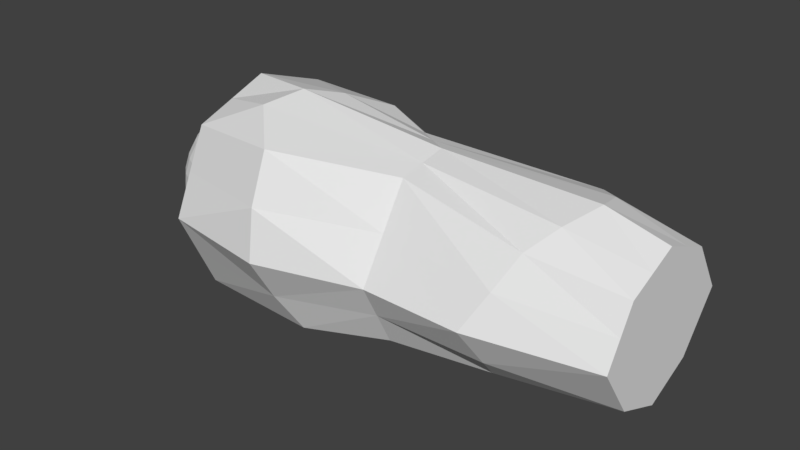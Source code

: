 # Source: 04_armR1.blend  (saved by Blender 2.79.0; exported with 4.5.12 LTS)
import bpy
from mathutils import Matrix  # noqa: F401  (used for matrix-valued properties, if any)

bpy.ops.wm.read_factory_settings(use_empty=True)
scene = bpy.context.scene
scene.name = 'Scene'

# ---- collections
col_collection_1 = bpy.data.collections.new('Collection 1'); scene.collection.children.link(col_collection_1)

# ---- world
world_world = bpy.data.worlds.new('World'); scene.world = world_world
world_world.color = (0.05088, 0.05088, 0.05088)
world_world.use_sun_shadow = False
world_world.sun_shadow_jitter_overblur = 0.0
world_world.cycles.sampling_method = 'MANUAL'

# ---- meshes
me_002 = bpy.data.meshes.new('球.002')
me_002.from_pydata([(-0.1951, 0.0, 0.9808), (-0.3827, 0.0, 0.9239), (-0.5556, 0.0, 0.8315), (-0.7071, 0.0, 0.7071), (-0.8315, 0.0, 0.5556), (-0.9239, 0.0, 0.3827), (-0.9808, 0.0, 0.1951), (-1.0, 0.0, 7.55e-08), (-0.9808, 0.0, -0.1951), (-0.9239, 0.0, -0.3827), (-0.8315, 0.0, -0.5556), (-0.7071, 0.0, -0.7071), (-0.5556, 0.0, -0.8315), (-0.3827, 0.0, -0.9239), (-0.1951, 0.0, -0.9808), (-0.1913, 0.03806, 0.9808), (-0.3753, 0.07466, 0.9239), (-0.5449, 0.1084, 0.8315), (-0.6935, 0.1379, 0.7071), (-0.8155, 0.1622, 0.5556), (-0.9061, 0.1802, 0.3827), (-0.9619, 0.1913, 0.1951), (-0.9808, 0.1951, 7.55e-08), (-0.9619, 0.1913, -0.1951), (-0.9061, 0.1802, -0.3827), (-0.8155, 0.1622, -0.5556), (-0.6935, 0.1379, -0.7071), (-0.5449, 0.1084, -0.8315), (-0.3753, 0.07466, -0.9239), (-0.1913, 0.03806, -0.9808), (-0.1802, 0.07466, 0.9808), (-0.3536, 0.1464, 0.9239), (-0.5133, 0.2126, 0.8315), (-0.6533, 0.2706, 0.7071), (-0.7682, 0.3182, 0.5556), (-0.8536, 0.3536, 0.3827), (-0.9061, 0.3753, 0.1951), (-0.9239, 0.3827, 7.55e-08), (-0.9061, 0.3753, -0.1951), (-0.8536, 0.3536, -0.3827), (-0.7682, 0.3182, -0.5556), (-0.6533, 0.2706, -0.7071), (-0.5133, 0.2126, -0.8315), (-0.3536, 0.1464, -0.9239), (-0.1802, 0.07466, -0.9808), (-0.1622, 0.1084, 0.9808), (-0.3182, 0.2126, 0.9239), (-0.4619, 0.3087, 0.8315), (-0.5879, 0.3928, 0.7071), (-0.6913, 0.4619, 0.5556), (-0.7682, 0.5133, 0.3827), (-0.8155, 0.5449, 0.1951), (-0.8315, 0.5556, 7.55e-08), (-0.8155, 0.5449, -0.1951), (-0.7682, 0.5133, -0.3827), (-0.6913, 0.4619, -0.5556), (-0.5879, 0.3928, -0.7071), (-0.4619, 0.3087, -0.8315), (-0.3182, 0.2126, -0.9239), (-0.1622, 0.1084, -0.9808), (-0.1379, 0.1379, 0.9808), (-0.2706, 0.2706, 0.9239), (-0.3928, 0.3928, 0.8315), (-0.5, 0.5, 0.7071), (-0.5879, 0.5879, 0.5556), (-0.6533, 0.6533, 0.3827), (-0.6935, 0.6935, 0.1951), (-0.7071, 0.7071, 7.55e-08), (-0.6935, 0.6935, -0.1951), (-0.6533, 0.6533, -0.3827), (-0.5879, 0.5879, -0.5556), (-0.5, 0.5, -0.7071), (-0.3928, 0.3928, -0.8315), (-0.2706, 0.2706, -0.9239), (-0.1379, 0.1379, -0.9808), (-0.1084, 0.1622, 0.9808), (-0.2126, 0.3182, 0.9239), (-0.3087, 0.4619, 0.8315), (-0.3928, 0.5879, 0.7071), (-0.4619, 0.6913, 0.5556), (-0.5133, 0.7682, 0.3827), (-0.5449, 0.8155, 0.1951), (-0.5556, 0.8315, 7.55e-08), (-0.5449, 0.8155, -0.1951), (-0.5133, 0.7682, -0.3827), (-0.4619, 0.6913, -0.5556), (-0.3928, 0.5879, -0.7071), (-0.3087, 0.4619, -0.8315), (-0.2126, 0.3182, -0.9239), (-0.1084, 0.1622, -0.9808), (-0.07466, 0.1802, 0.9808), (-0.1464, 0.3536, 0.9239), (-0.2126, 0.5133, 0.8315), (-0.2706, 0.6533, 0.7071), (-0.3182, 0.7682, 0.5556), (-0.3536, 0.8536, 0.3827), (-0.3753, 0.9061, 0.1951), (-0.3827, 0.9239, 7.55e-08), (-0.3753, 0.9061, -0.1951), (-0.3536, 0.8536, -0.3827), (-0.3182, 0.7682, -0.5556), (-0.2706, 0.6533, -0.7071), (-0.2126, 0.5133, -0.8315), (-0.1464, 0.3536, -0.9239), (-0.07466, 0.1802, -0.9808), (-0.03806, 0.1913, 0.9808), (-0.07466, 0.3753, 0.9239), (-0.1084, 0.5449, 0.8315), (-0.1379, 0.6935, 0.7071), (-0.1622, 0.8155, 0.5556), (-0.1802, 0.9061, 0.3827), (-0.1913, 0.9619, 0.1951), (-0.1951, 0.9808, 7.55e-08), (-0.1913, 0.9619, -0.1951), (-0.1802, 0.9061, -0.3827), (-0.1622, 0.8155, -0.5556), (-0.1379, 0.6935, -0.7071), (-0.1084, 0.5449, -0.8315), (-0.07466, 0.3753, -0.9239), (-0.03806, 0.1913, -0.9808), (3.266e-07, 0.1951, 0.9808), (3.192e-07, 0.3827, 0.9239), (3.117e-07, 0.5556, 0.8315), (3.192e-07, 0.7071, 0.7071), (3.341e-07, 0.8315, 0.5556), (2.745e-07, 0.9239, 0.3827), (3.937e-07, 0.9808, 0.1951), (3.788e-07, 1.0, 7.55e-08), (3.937e-07, 0.9808, -0.1951), (2.298e-07, 0.9239, -0.3827), (3.341e-07, 0.8315, -0.5556), (3.192e-07, 0.7071, -0.7071), (3.415e-07, 0.5556, -0.8315), (3.043e-07, 0.3827, -0.9239), (3.08e-07, 0.1951, -0.9808), (3.258e-07, 0.0, -1.0), (3.117e-07, -0.1951, 0.9808), (2.819e-07, -0.3827, 0.9239), (2.819e-07, -0.5556, 0.8315), (1.851e-07, -0.7071, 0.7071), (1.404e-07, -0.8315, 0.5556), (3.192e-07, -0.9239, 0.3827), (9.567e-08, -0.9808, 0.1951), (1.404e-07, -1.0, 7.55e-08), (9.567e-08, -0.9808, -0.1951), (3.192e-07, -0.9239, -0.3827), (1.404e-07, -0.8315, -0.5556), (1.851e-07, -0.7071, -0.7071), (2.596e-07, -0.5556, -0.8315), (2.521e-07, -0.3827, -0.9239), (3.155e-07, -0.1951, -0.9808), (-0.03806, -0.1913, 0.9808), (-0.07466, -0.3753, 0.9239), (-0.1084, -0.5449, 0.8315), (-0.1379, -0.6935, 0.7071), (-0.1622, -0.8155, 0.5556), (-0.1802, -0.9061, 0.3827), (-0.1913, -0.9619, 0.1951), (-0.1951, -0.9808, 7.55e-08), (-0.1913, -0.9619, -0.1951), (-0.1802, -0.9061, -0.3827), (-0.1622, -0.8155, -0.5556), (-0.1379, -0.6935, -0.7071), (-0.1084, -0.5449, -0.8315), (-0.07466, -0.3753, -0.9239), (-0.03806, -0.1913, -0.9808), (-0.07466, -0.1802, 0.9808), (-0.1464, -0.3536, 0.9239), (-0.2126, -0.5133, 0.8315), (-0.2706, -0.6533, 0.7071), (-0.3182, -0.7682, 0.5556), (-0.3536, -0.8536, 0.3827), (-0.3753, -0.9061, 0.1951), (-0.3827, -0.9239, 7.55e-08), (-0.3753, -0.9061, -0.1951), (-0.3536, -0.8536, -0.3827), (-0.3182, -0.7682, -0.5556), (-0.2706, -0.6533, -0.7071), (-0.2126, -0.5133, -0.8315), (-0.1464, -0.3536, -0.9239), (-0.07466, -0.1802, -0.9808), (-0.1084, -0.1622, 0.9808), (-0.2126, -0.3182, 0.9239), (-0.3087, -0.4619, 0.8315), (-0.3928, -0.5879, 0.7071), (-0.4619, -0.6913, 0.5556), (-0.5133, -0.7682, 0.3827), (-0.5449, -0.8155, 0.1951), (-0.5556, -0.8315, 7.55e-08), (-0.5449, -0.8155, -0.1951), (-0.5133, -0.7682, -0.3827), (-0.4619, -0.6913, -0.5556), (-0.3928, -0.5879, -0.7071), (-0.3087, -0.4619, -0.8315), (-0.2126, -0.3182, -0.9239), (-0.1084, -0.1622, -0.9808), (-0.1379, -0.1379, 0.9808), (-0.2706, -0.2706, 0.9239), (-0.3928, -0.3928, 0.8315), (-0.5, -0.5, 0.7071), (-0.5879, -0.5879, 0.5556), (-0.6533, -0.6533, 0.3827), (-0.6935, -0.6935, 0.1951), (-0.7071, -0.7071, 7.55e-08), (-0.6935, -0.6935, -0.1951), (-0.6533, -0.6533, -0.3827), (-0.5879, -0.5879, -0.5556), (-0.5, -0.5, -0.7071), (-0.3928, -0.3928, -0.8315), (-0.2706, -0.2706, -0.9239), (-0.1379, -0.1379, -0.9808), (-0.1622, -0.1084, 0.9808), (-0.3182, -0.2126, 0.9239), (-0.4619, -0.3087, 0.8315), (-0.5879, -0.3928, 0.7071), (-0.6913, -0.4619, 0.5556), (-0.7682, -0.5133, 0.3827), (-0.8155, -0.5449, 0.1951), (-0.8315, -0.5556, 7.55e-08), (-0.8155, -0.5449, -0.1951), (-0.7682, -0.5133, -0.3827), (-0.6913, -0.4619, -0.5556), (-0.5879, -0.3928, -0.7071), (-0.4619, -0.3087, -0.8315), (-0.3182, -0.2126, -0.9239), (-0.1622, -0.1084, -0.9808), (2.48e-08, -1.247e-07, 1.0), (-0.1802, -0.07466, 0.9808), (-0.3536, -0.1464, 0.9239), (-0.5133, -0.2126, 0.8315), (-0.6533, -0.2706, 0.7071), (-0.7682, -0.3182, 0.5556), (-0.8536, -0.3536, 0.3827), (-0.9061, -0.3753, 0.1951), (-0.9239, -0.3827, 7.55e-08), (-0.9061, -0.3753, -0.1951), (-0.8536, -0.3536, -0.3827), (-0.7682, -0.3182, -0.5556), (-0.6533, -0.2706, -0.7071), (-0.5133, -0.2126, -0.8315), (-0.3536, -0.1464, -0.9239), (-0.1802, -0.07466, -0.9808), (-0.1913, -0.03806, 0.9808), (-0.3753, -0.07466, 0.9239), (-0.5449, -0.1084, 0.8315), (-0.6935, -0.1379, 0.7071), (-0.8155, -0.1622, 0.5556), (-0.9061, -0.1802, 0.3827), (-0.9619, -0.1913, 0.1951), (-0.9808, -0.1951, 7.55e-08), (-0.9619, -0.1913, -0.1951), (-0.9061, -0.1802, -0.3827), (-0.8155, -0.1622, -0.5556), (-0.6935, -0.1379, -0.7071), (-0.5449, -0.1084, -0.8315), (-0.3753, -0.07466, -0.9239), (-0.1913, -0.03806, -0.9808), (0.008185, 0.9992, 0.0), (0.008185, 0.98, 0.1951), (0.008185, 0.9231, 0.3827), (0.008185, 0.98, -0.1951), (0.008185, 0.9231, -0.3827), (0.008185, 0.8307, -0.5556), (0.008185, 0.7063, -0.7071), (0.008185, 0.5548, -0.8315), (0.008185, 0.7063, 0.7071), (0.008185, 0.8307, 0.5556), (0.008185, 0.5548, 0.8315), (0.008186, 0.3819, 0.9239), (0.008186, 0.0, 0.9992), (0.008186, 0.001628, 0.9992), (0.008186, 0.01225, 0.9985), (0.008186, 0.008185, 0.9989), (0.008186, 0.005469, 0.999), (0.008186, 0.00339, 0.9991), (0.008186, 0.1943, 0.9808), (0.008186, 0.04115, 0.9959), (0.008186, 0.01976, 0.9979), (0.008186, 0.0, -0.9992), (0.008186, 0.001628, -0.9992), (0.008186, 0.01225, -0.9985), (0.008186, 0.008185, -0.9989), (0.008186, 0.005469, -0.999), (0.008186, 0.00339, -0.9991), (0.008186, 0.3819, -0.9239), (0.008186, 0.1943, -0.9808), (0.008186, 0.01976, -0.9979), (0.008186, 0.04115, -0.9959), (0.008186, -0.001628, 0.9992), (0.008186, -0.003391, 0.9991), (0.008186, -0.00547, 0.999), (0.008186, -0.008186, 0.9989), (0.008186, -0.01225, 0.9985), (0.008186, -0.01976, 0.9979), (0.008186, -0.04115, 0.9959), (0.008186, -0.1943, 0.9808), (0.008185, -0.7063, 0.7071), (0.008185, -0.8307, 0.5556), (0.008186, -0.3819, 0.9239), (0.008185, -0.5548, 0.8315), (0.008185, -0.9231, 0.3827), (0.008185, -0.98, 0.1951), (0.008185, -0.9992, 0.0), (0.008185, -0.8307, -0.5556), (0.008185, -0.5548, -0.8315), (0.008185, -0.7063, -0.7071), (0.008185, -0.9231, -0.3827), (0.008185, -0.98, -0.1951), (0.008186, -0.008185, -0.9989), (0.008186, -0.01225, -0.9985), (0.008186, -0.001628, -0.9992), (0.008186, -0.00339, -0.9991), (0.008186, -0.005469, -0.999), (0.008185, -0.3819, -0.9239), (0.008186, -0.01976, -0.9979), (0.008186, -0.04115, -0.9959), (0.008185, -0.1943, -0.9808), (0.008185, -0.9585, -1.021), (0.008185, 0.9579, -1.028), (5.422, 0.6013, -0.6269), (5.422, -0.6013, -0.6269), (0.008185, -0.9633, 1.021), (0.008185, 0.9534, 1.036), (5.422, 0.6826, 0.6269), (5.422, -0.6601, 0.6269), (0.008185, 0.0, 1.375), (5.422, 0.0, 0.9092), (0.008185, 0.0, -1.26), (5.422, 0.0, -0.8892), (0.008185, 1.479, 0.0), (5.422, 1.088, 0.0), (5.422, -1.024, 0.0), (0.008186, 0.0, 0.0), (0.008185, -1.422, 0.0), (5.422, 0.0, 0.0), (2.547, 0.697, -0.7059), (2.715, 0.0, 1.154), (2.715, 0.0, -1.07), (2.715, -0.8529, -0.8238), (2.132, 0.4434, 1.038), (2.715, 1.134, 0.0), (2.715, -1.27, 0.0), (2.715, -0.6352, 1.032), (1.626, -1.076, -0.9943), (1.539, 1.016, -0.9276), (0.9636, -0.2561, 1.478), (1.521, 0.6528, 1.146), (2.175, 0.0, -1.194), (1.42, -1.637, 1.795e-08), (1.615, 1.48, 7.749e-08), (1.353, -1.262, 1.183), (4.682, 0.0, 1.107), (4.289, -0.772, 0.7661), (4.004, 0.7616, -0.7272), (4.004, -0.7618, -0.7254), (4.229, 0.8105, 0.8344), (3.938, -1.307, -3.992e-08), (3.452, 0.0, -1.013), (3.762, 1.311, -9.397e-08), (0.008185, 0.4767, 1.205), (4.565, 0.4465, 0.9876), (2.423, 0.2217, 1.096), (1.211, 0.1446, 1.371), (5.422, 0.3413, 0.7681), (5.422, 0.8853, 0.3135), (1.645, 1.17, 0.6248), (0.008185, 1.216, 0.5178), (2.423, 0.7888, 0.519), (4.037, 1.077, 0.5253), (2.631, 0.9156, -0.353), (4.069, 1.008, -0.3636), (0.008185, 1.218, -0.5139), (5.422, 0.8447, -0.3135), (1.531, 1.344, -0.5026), (3.839, 0.4358, -0.9008), (0.008185, 0.4789, -1.144), (5.422, 0.3007, -0.7581), (1.628, 0.508, -1.129), (2.631, 0.3485, -0.9398), (1.779, -0.5559, -1.113), (0.008185, -0.4793, -1.14), (3.839, -0.3809, -0.8999), (2.715, -0.4265, -0.9987), (5.422, -0.3007, -0.7581), (4.069, -1.032, -0.4339), (0.008185, -1.19, -0.5103), (2.715, -1.061, -0.4119), (1.427, -1.318, -0.548), (5.422, -0.8125, -0.3135), (0.008185, -1.193, 0.5103), (4.143, -1.064, 0.4121), (1.37, -1.509, 0.5976), (5.422, -0.8419, 0.3135), (2.715, -0.9524, 0.5161), (0.8202, -0.7454, 1.399), (2.715, -0.3176, 1.093), (5.422, -0.3301, 0.7681), (0.008185, -0.4817, 1.198), (4.51, -0.4624, 0.993)], [], [(4, 20, 5), (2, 18, 3), (13, 29, 14), (0, 16, 1), (11, 27, 12), (9, 25, 10), (7, 23, 8), (5, 21, 6), (3, 19, 4), (2, 16, 17), (12, 28, 13), (11, 25, 26), (9, 23, 24), (6, 22, 7), (26, 40, 41), (24, 38, 39), (21, 37, 22), (19, 35, 20), (17, 33, 18), (28, 44, 29), (15, 31, 16), (26, 42, 27), (24, 40, 25), (23, 37, 38), (20, 36, 21), (18, 34, 19), (16, 32, 17), (27, 43, 28), (41, 55, 56), (38, 54, 39), (36, 52, 37), (34, 50, 35), (32, 48, 33), (43, 59, 44), (30, 46, 31), (41, 57, 42), (40, 54, 55), (37, 53, 38), (36, 50, 51), (33, 49, 34), (31, 47, 32), (42, 58, 43), (55, 71, 56), (53, 69, 54), (52, 66, 67), (49, 65, 50), (47, 63, 48), (58, 74, 59), (45, 61, 46), (56, 72, 57), (55, 69, 70), (52, 68, 53), (50, 66, 51), (48, 64, 49), (46, 62, 47), (57, 73, 58), (70, 86, 71), (68, 84, 69), (67, 81, 82), (64, 80, 65), (62, 78, 63), (73, 89, 74), (60, 76, 61), (72, 86, 87), (70, 84, 85), (67, 83, 68), (65, 81, 66), (64, 78, 79), (61, 77, 62), (73, 87, 88), (86, 100, 101), (83, 99, 84), (81, 97, 82), (79, 95, 80), (77, 93, 78), (88, 104, 89), (75, 91, 76), (86, 102, 87), (85, 99, 100), (82, 98, 83), (81, 95, 96), (79, 93, 94), (76, 92, 77), (88, 102, 103), (101, 115, 116), (98, 114, 99), (96, 112, 97), (94, 110, 95), (93, 107, 108), (104, 118, 119), (90, 106, 91), (101, 117, 102), (100, 114, 115), (97, 113, 98), (96, 110, 111), (93, 109, 94), (91, 107, 92), (102, 118, 103), (115, 131, 116), (113, 129, 114), (111, 127, 112), (109, 125, 110), (107, 123, 108), (119, 133, 134), (105, 121, 106), (117, 131, 132), (115, 129, 130), (113, 127, 128), (111, 125, 126), (108, 124, 109), (106, 122, 107), (118, 132, 133), (131, 262, 263), (129, 260, 261), (126, 257, 127), (124, 259, 125), (122, 265, 123), (134, 284, 285), (120, 268, 121), (132, 263, 264), (130, 261, 262), (128, 257, 260), (125, 258, 126), (123, 266, 124), (121, 267, 122), (133, 264, 284), (146, 162, 147), (144, 160, 145), (142, 158, 143), (140, 156, 141), (139, 153, 154), (149, 165, 150), (137, 151, 152), (147, 163, 148), (146, 160, 161), (144, 158, 159), (142, 156, 157), (140, 154, 155), (137, 153, 138), (149, 163, 164), (161, 177, 162), (159, 175, 160), (157, 173, 158), (155, 171, 156), (154, 168, 169), (164, 180, 165), (151, 167, 152), (162, 178, 163), (161, 175, 176), (158, 174, 159), (157, 171, 172), (154, 170, 155), (152, 168, 153), (164, 178, 179), (176, 192, 177), (174, 190, 175), (172, 188, 173), (170, 186, 171), (169, 183, 184), (179, 195, 180), (166, 182, 167), (177, 193, 178), (176, 190, 191), (174, 188, 189), (172, 186, 187), (170, 184, 185), (168, 182, 183), (179, 193, 194), (191, 207, 192), (189, 205, 190), (187, 203, 188), (185, 201, 186), (183, 199, 184), (194, 210, 195), (181, 197, 182), (192, 208, 193), (191, 205, 206), (189, 203, 204), (187, 201, 202), (185, 199, 200), (182, 198, 183), (193, 209, 194), (206, 222, 207), (204, 220, 205), (203, 217, 218), (200, 216, 201), (198, 214, 199), (209, 225, 210), (196, 212, 197), (208, 222, 223), (206, 220, 221), (203, 219, 204), (202, 216, 217), (200, 214, 215), (197, 213, 198), (208, 224, 209), (221, 238, 222), (219, 236, 220), (217, 234, 218), (215, 232, 216), (214, 229, 230), (224, 241, 225), (212, 227, 228), (222, 239, 223), (221, 236, 237), (218, 235, 219), (217, 232, 233), (215, 230, 231), (213, 228, 229), (223, 240, 224), (237, 253, 238), (235, 251, 236), (233, 249, 234), (231, 247, 232), (229, 245, 230), (241, 255, 256), (227, 243, 228), (238, 254, 239), (237, 251, 252), (234, 250, 235), (233, 247, 248), (231, 245, 246), (228, 244, 229), (239, 255, 240), (135, 14, 29), (0, 226, 15), (15, 226, 30), (135, 29, 44), (30, 226, 45), (135, 44, 59), (45, 226, 60), (135, 59, 74), (60, 226, 75), (135, 74, 89), (75, 226, 90), (135, 89, 104), (90, 226, 105), (135, 104, 119), (105, 226, 120), (135, 119, 134), (120, 276, 275), (134, 287, 135), (135, 287, 286), (135, 286, 280), (135, 280, 281), (135, 281, 282), (135, 282, 283), (135, 283, 279), (135, 279, 278), (135, 278, 310), (135, 310, 311), (135, 311, 312), (135, 312, 308), (135, 308, 309), (135, 309, 314), (135, 314, 315), (315, 150, 135), (136, 226, 151), (135, 150, 165), (151, 226, 166), (135, 165, 180), (166, 226, 181), (135, 180, 195), (181, 226, 196), (135, 195, 210), (196, 226, 211), (135, 210, 225), (211, 226, 227), (135, 225, 241), (227, 226, 242), (135, 241, 256), (242, 226, 0), (252, 11, 253), (250, 9, 251), (249, 6, 7), (247, 4, 5), (245, 2, 3), (255, 14, 256), (243, 0, 1), (253, 12, 254), (251, 10, 252), (249, 8, 250), (248, 5, 6), (246, 3, 4), (135, 256, 14), (244, 1, 2), (254, 13, 255), (306, 146, 303), (300, 140, 141), (270, 274, 226), (299, 137, 138), (304, 149, 313), (271, 277, 226), (313, 150, 316), (302, 144, 307), (305, 148, 304), (297, 139, 140), (294, 136, 295), (302, 142, 143), (277, 276, 226), (307, 145, 306), (291, 290, 226), (274, 273, 226), (269, 270, 226), (303, 147, 305), (301, 141, 142), (289, 288, 226), (296, 138, 139), (290, 289, 226), (294, 293, 226), (272, 271, 226), (292, 291, 226), (298, 136, 137), (273, 272, 226), (293, 292, 226), (288, 269, 226), (332, 380, 385), (329, 373, 371), (320, 383, 334), (331, 384, 388), (380, 343, 317), (324, 398, 352), (319, 372, 334), (371, 318, 375), (327, 377, 347), (363, 351, 326), (392, 331, 334), (334, 330, 364), (352, 392, 324), (397, 332, 389), (366, 329, 332), (322, 365, 366), (386, 343, 338), (338, 381, 354), (369, 353, 335), (378, 357, 337), (340, 368, 358), (395, 350, 342), (341, 391, 348), (361, 345, 336), (387, 317, 343), (362, 325, 345), (379, 338, 343), (373, 335, 344), (347, 378, 337), (349, 367, 340), (394, 321, 350), (391, 333, 348), (354, 386, 338), (374, 328, 357), (368, 330, 358), (354, 383, 320), (352, 395, 342), (356, 393, 341), (370, 319, 353), (360, 336, 351), (360, 323, 355), (362, 339, 346), (362, 322, 359), (361, 355, 339), (367, 355, 368), (364, 355, 323), (366, 349, 329), (365, 339, 367), (369, 349, 340), (370, 330, 372), (371, 344, 318), (369, 358, 370), (376, 353, 319), (377, 335, 378), (375, 344, 377), (374, 335, 353), (382, 347, 337), (382, 357, 381), (379, 327, 347), (381, 328, 383), (387, 341, 348), (384, 320, 388), (387, 333, 385), (386, 356, 341), (390, 342, 393), (389, 350, 321), (393, 350, 391), (390, 331, 392), (397, 345, 325), (395, 345, 394), (396, 351, 398), (398, 336, 395), (4, 19, 20), (2, 17, 18), (13, 28, 29), (0, 15, 16), (11, 26, 27), (9, 24, 25), (7, 22, 23), (5, 20, 21), (3, 18, 19), (2, 1, 16), (12, 27, 28), (11, 10, 25), (9, 8, 23), (6, 21, 22), (26, 25, 40), (24, 23, 38), (21, 36, 37), (19, 34, 35), (17, 32, 33), (28, 43, 44), (15, 30, 31), (26, 41, 42), (24, 39, 40), (23, 22, 37), (20, 35, 36), (18, 33, 34), (16, 31, 32), (27, 42, 43), (41, 40, 55), (38, 53, 54), (36, 51, 52), (34, 49, 50), (32, 47, 48), (43, 58, 59), (30, 45, 46), (41, 56, 57), (40, 39, 54), (37, 52, 53), (36, 35, 50), (33, 48, 49), (31, 46, 47), (42, 57, 58), (55, 70, 71), (53, 68, 69), (52, 51, 66), (49, 64, 65), (47, 62, 63), (58, 73, 74), (45, 60, 61), (56, 71, 72), (55, 54, 69), (52, 67, 68), (50, 65, 66), (48, 63, 64), (46, 61, 62), (57, 72, 73), (70, 85, 86), (68, 83, 84), (67, 66, 81), (64, 79, 80), (62, 77, 78), (73, 88, 89), (60, 75, 76), (72, 71, 86), (70, 69, 84), (67, 82, 83), (65, 80, 81), (64, 63, 78), (61, 76, 77), (73, 72, 87), (86, 85, 100), (83, 98, 99), (81, 96, 97), (79, 94, 95), (77, 92, 93), (88, 103, 104), (75, 90, 91), (86, 101, 102), (85, 84, 99), (82, 97, 98), (81, 80, 95), (79, 78, 93), (76, 91, 92), (88, 87, 102), (101, 100, 115), (98, 113, 114), (96, 111, 112), (94, 109, 110), (93, 92, 107), (104, 103, 118), (90, 105, 106), (101, 116, 117), (100, 99, 114), (97, 112, 113), (96, 95, 110), (93, 108, 109), (91, 106, 107), (102, 117, 118), (115, 130, 131), (113, 128, 129), (111, 126, 127), (109, 124, 125), (107, 122, 123), (119, 118, 133), (105, 120, 121), (117, 116, 131), (115, 114, 129), (113, 112, 127), (111, 110, 125), (108, 123, 124), (106, 121, 122), (118, 117, 132), (131, 130, 262), (129, 128, 260), (126, 258, 257), (124, 266, 259), (122, 267, 265), (134, 133, 284), (120, 275, 268), (132, 131, 263), (130, 129, 261), (128, 127, 257), (125, 259, 258), (123, 265, 266), (121, 268, 267), (133, 132, 264), (146, 161, 162), (144, 159, 160), (142, 157, 158), (140, 155, 156), (139, 138, 153), (149, 164, 165), (137, 136, 151), (147, 162, 163), (146, 145, 160), (144, 143, 158), (142, 141, 156), (140, 139, 154), (137, 152, 153), (149, 148, 163), (161, 176, 177), (159, 174, 175), (157, 172, 173), (155, 170, 171), (154, 153, 168), (164, 179, 180), (151, 166, 167), (162, 177, 178), (161, 160, 175), (158, 173, 174), (157, 156, 171), (154, 169, 170), (152, 167, 168), (164, 163, 178), (176, 191, 192), (174, 189, 190), (172, 187, 188), (170, 185, 186), (169, 168, 183), (179, 194, 195), (166, 181, 182), (177, 192, 193), (176, 175, 190), (174, 173, 188), (172, 171, 186), (170, 169, 184), (168, 167, 182), (179, 178, 193), (191, 206, 207), (189, 204, 205), (187, 202, 203), (185, 200, 201), (183, 198, 199), (194, 209, 210), (181, 196, 197), (192, 207, 208), (191, 190, 205), (189, 188, 203), (187, 186, 201), (185, 184, 199), (182, 197, 198), (193, 208, 209), (206, 221, 222), (204, 219, 220), (203, 202, 217), (200, 215, 216), (198, 213, 214), (209, 224, 225), (196, 211, 212), (208, 207, 222), (206, 205, 220), (203, 218, 219), (202, 201, 216), (200, 199, 214), (197, 212, 213), (208, 223, 224), (221, 237, 238), (219, 235, 236), (217, 233, 234), (215, 231, 232), (214, 213, 229), (224, 240, 241), (212, 211, 227), (222, 238, 239), (221, 220, 236), (218, 234, 235), (217, 216, 232), (215, 214, 230), (213, 212, 228), (223, 239, 240), (237, 252, 253), (235, 250, 251), (233, 248, 249), (231, 246, 247), (229, 244, 245), (241, 240, 255), (227, 242, 243), (238, 253, 254), (237, 236, 251), (234, 249, 250), (233, 232, 247), (231, 230, 245), (228, 243, 244), (239, 254, 255), (120, 226, 276), (134, 285, 287), (315, 316, 150), (252, 10, 11), (250, 8, 9), (249, 248, 6), (247, 246, 4), (245, 244, 2), (255, 13, 14), (243, 242, 0), (253, 11, 12), (251, 9, 10), (249, 7, 8), (248, 247, 5), (246, 245, 3), (244, 243, 1), (254, 12, 13), (306, 145, 146), (300, 297, 140), (299, 298, 137), (304, 148, 149), (313, 149, 150), (302, 143, 144), (305, 147, 148), (297, 296, 139), (294, 226, 136), (302, 301, 142), (307, 144, 145), (303, 146, 147), (301, 300, 141), (296, 299, 138), (298, 295, 136), (385, 333, 332), (332, 327, 380), (380, 317, 385), (329, 349, 373), (328, 334, 383), (334, 331, 388), (388, 320, 334), (331, 356, 384), (380, 379, 343), (324, 396, 398), (372, 330, 334), (334, 328, 376), (376, 319, 334), (327, 332, 375), (332, 329, 371), (375, 332, 371), (327, 375, 377), (363, 360, 351), (334, 326, 396), (396, 324, 334), (324, 392, 334), (364, 323, 334), (323, 363, 334), (363, 326, 334), (352, 390, 392), (389, 321, 397), (397, 325, 332), (332, 333, 389), (332, 325, 359), (359, 322, 332), (322, 366, 332), (322, 346, 365), (386, 387, 343), (338, 382, 381), (369, 370, 353), (378, 374, 357), (340, 367, 368), (395, 394, 350), (341, 393, 391), (361, 362, 345), (387, 385, 317), (362, 359, 325), (379, 382, 338), (373, 369, 335), (347, 377, 378), (349, 365, 367), (394, 397, 321), (391, 389, 333), (354, 384, 386), (374, 376, 328), (368, 364, 330), (354, 381, 383), (352, 398, 395), (356, 390, 393), (370, 372, 319), (360, 361, 336), (360, 363, 323), (362, 361, 339), (362, 346, 322), (361, 360, 355), (367, 339, 355), (364, 368, 355), (366, 365, 349), (365, 346, 339), (369, 373, 349), (370, 358, 330), (371, 373, 344), (369, 340, 358), (376, 374, 353), (377, 344, 335), (375, 318, 344), (374, 378, 335), (382, 379, 347), (382, 337, 357), (379, 380, 327), (381, 357, 328), (387, 386, 341), (384, 354, 320), (387, 348, 333), (386, 384, 356), (390, 352, 342), (389, 391, 350), (393, 342, 350), (390, 356, 331), (397, 394, 345), (395, 336, 345), (396, 326, 351), (398, 351, 336)])
_uv = me_002.uv_layers.new(name='UVマップ')
_uv.uv.foreach_set('vector', [0.5052, 0.1718, 0.5206, 0.1567, 0.5216, 0.1721, 0.4733, 0.1713, 0.4887, 0.1603, 0.4893, 0.1715, 0.6687, 0.08304, 0.6753, 0.05969, 0.6793, 0.06202, 0.4389, 0.1708, 0.4562, 0.1646, 0.4566, 0.1711, 0.6416, 0.1221, 0.6463, 0.09504, 0.6562, 0.1032, 0.6055, 0.1537, 0.613, 0.1241, 0.6247, 0.1391, 0.561, 0.173, 0.5758, 0.1447, 0.5842, 0.1652, 0.5216, 0.1721, 0.5377, 0.1545, 0.5392, 0.1725, 0.4893, 0.1715, 0.5045, 0.1585, 0.5052, 0.1718, 0.4733, 0.1713, 0.4562, 0.1646, 0.4727, 0.1623, 0.6562, 0.1032, 0.6613, 0.07801, 0.6687, 0.08304, 0.6416, 0.1221, 0.613, 0.1241, 0.6302, 0.1105, 0.6055, 0.1537, 0.5758, 0.1447, 0.5948, 0.1356, 0.5392, 0.1725, 0.5565, 0.1511, 0.561, 0.173, 0.6302, 0.1105, 0.6035, 0.1094, 0.6209, 0.09838, 0.5948, 0.1356, 0.5684, 0.1266, 0.586, 0.1188, 0.5377, 0.1545, 0.551, 0.1328, 0.5565, 0.1511, 0.5045, 0.1585, 0.5178, 0.1417, 0.5206, 0.1567, 0.4727, 0.1623, 0.4865, 0.1492, 0.4887, 0.1603, 0.6613, 0.07801, 0.672, 0.05669, 0.6753, 0.05969, 0.4387, 0.1673, 0.4548, 0.1582, 0.4562, 0.1646, 0.6302, 0.1105, 0.6381, 0.08589, 0.6463, 0.09504, 0.5948, 0.1356, 0.6035, 0.1094, 0.613, 0.1241, 0.5758, 0.1447, 0.551, 0.1328, 0.5684, 0.1266, 0.5206, 0.1567, 0.534, 0.1376, 0.5377, 0.1545, 0.4887, 0.1603, 0.5021, 0.1454, 0.5045, 0.1585, 0.4562, 0.1646, 0.4709, 0.1534, 0.4727, 0.1623, 0.6463, 0.09504, 0.6551, 0.07194, 0.6613, 0.07801, 0.6209, 0.09838, 0.5958, 0.0948, 0.6134, 0.0859, 0.5684, 0.1266, 0.5785, 0.1028, 0.586, 0.1188, 0.534, 0.1376, 0.5451, 0.1161, 0.551, 0.1328, 0.5021, 0.1454, 0.5134, 0.1272, 0.5178, 0.1417, 0.4709, 0.1534, 0.483, 0.1384, 0.4865, 0.1492, 0.6551, 0.07194, 0.6693, 0.05315, 0.672, 0.05669, 0.4378, 0.1638, 0.4523, 0.152, 0.4548, 0.1582, 0.6209, 0.09838, 0.6316, 0.07598, 0.6381, 0.08589, 0.6035, 0.1094, 0.5785, 0.1028, 0.5958, 0.0948, 0.551, 0.1328, 0.5616, 0.1098, 0.5684, 0.1266, 0.534, 0.1376, 0.5134, 0.1272, 0.5291, 0.1218, 0.4865, 0.1492, 0.4981, 0.1326, 0.5021, 0.1454, 0.4548, 0.1582, 0.4678, 0.1447, 0.4709, 0.1534, 0.6381, 0.08589, 0.6502, 0.06505, 0.6551, 0.07194, 0.5958, 0.0948, 0.6075, 0.07299, 0.6134, 0.0859, 0.5616, 0.1098, 0.5719, 0.08698, 0.5785, 0.1028, 0.5451, 0.1161, 0.5231, 0.1065, 0.5388, 0.1, 0.4981, 0.1326, 0.5077, 0.1131, 0.5134, 0.1272, 0.4678, 0.1447, 0.4779, 0.1278, 0.483, 0.1384, 0.6502, 0.06505, 0.6672, 0.04919, 0.6693, 0.05315, 0.4364, 0.1605, 0.4488, 0.1462, 0.4523, 0.152, 0.6134, 0.0859, 0.6265, 0.06546, 0.6316, 0.07598, 0.5958, 0.0948, 0.5719, 0.08698, 0.5894, 0.08015, 0.5451, 0.1161, 0.5551, 0.09357, 0.5616, 0.1098, 0.5134, 0.1272, 0.5231, 0.1065, 0.5291, 0.1218, 0.483, 0.1384, 0.4927, 0.1201, 0.4981, 0.1326, 0.4523, 0.152, 0.4633, 0.1364, 0.4678, 0.1447, 0.6316, 0.07598, 0.6464, 0.05752, 0.6502, 0.06505, 0.5894, 0.08015, 0.603, 0.05954, 0.6075, 0.07299, 0.5551, 0.09357, 0.566, 0.07094, 0.5719, 0.08698, 0.5388, 0.1, 0.5161, 0.09118, 0.5321, 0.08392, 0.4927, 0.1201, 0.5007, 0.09911, 0.5077, 0.1131, 0.4633, 0.1364, 0.4714, 0.1176, 0.4779, 0.1278, 0.6464, 0.05752, 0.666, 0.04493, 0.6672, 0.04919, 0.4343, 0.1575, 0.4443, 0.1409, 0.4488, 0.1462, 0.6265, 0.06546, 0.603, 0.05954, 0.623, 0.05435, 0.5894, 0.08015, 0.566, 0.07094, 0.584, 0.06507, 0.5388, 0.1, 0.5487, 0.07721, 0.5551, 0.09357, 0.5077, 0.1131, 0.5161, 0.09118, 0.5231, 0.1065, 0.4927, 0.1201, 0.4714, 0.1176, 0.4858, 0.1078, 0.4488, 0.1462, 0.4575, 0.1285, 0.4633, 0.1364, 0.6464, 0.05752, 0.623, 0.05435, 0.644, 0.04949, 0.603, 0.05954, 0.5798, 0.0492, 0.5999, 0.04538, 0.5487, 0.07721, 0.5605, 0.05413, 0.566, 0.07094, 0.5161, 0.09118, 0.5246, 0.06728, 0.5321, 0.08392, 0.4858, 0.1078, 0.4921, 0.08502, 0.5007, 0.09911, 0.4575, 0.1285, 0.4632, 0.1078, 0.4714, 0.1176, 0.644, 0.04949, 0.6655, 0.04049, 0.666, 0.04493, 0.4317, 0.1549, 0.4387, 0.1363, 0.4443, 0.1409, 0.603, 0.05954, 0.6209, 0.04268, 0.623, 0.05435, 0.584, 0.06507, 0.5605, 0.05413, 0.5798, 0.0492, 0.5321, 0.08392, 0.5422, 0.06015, 0.5487, 0.07721, 0.5161, 0.09118, 0.4921, 0.08502, 0.5079, 0.07556, 0.4858, 0.1078, 0.4632, 0.1078, 0.4772, 0.09574, 0.4443, 0.1409, 0.4504, 0.1213, 0.4575, 0.1285, 0.644, 0.04949, 0.6209, 0.04268, 0.6428, 0.04108, 0.5999, 0.04538, 0.5767, 0.03214, 0.5984, 0.03032, 0.5422, 0.06015, 0.5557, 0.03596, 0.5605, 0.05413, 0.5079, 0.07556, 0.5164, 0.04948, 0.5246, 0.06728, 0.4772, 0.09574, 0.4817, 0.07056, 0.4921, 0.08502, 0.4632, 0.1078, 0.4416, 0.1149, 0.4532, 0.09858, 0.6655, 0.04049, 0.6431, 0.03245, 0.6659, 0.03601, 0.4286, 0.1528, 0.4322, 0.1326, 0.4387, 0.1363, 0.5999, 0.04538, 0.6206, 0.03046, 0.6209, 0.04268, 0.5798, 0.0492, 0.5557, 0.03596, 0.5767, 0.03214, 0.5246, 0.06728, 0.5355, 0.04175, 0.5422, 0.06015, 0.5079, 0.07556, 0.4817, 0.07056, 0.4984, 0.05911, 0.4632, 0.1078, 0.4666, 0.08375, 0.4772, 0.09574, 0.4387, 0.1363, 0.4416, 0.1149, 0.4504, 0.1213, 0.6209, 0.04268, 0.6431, 0.03245, 0.6428, 0.04108, 0.5767, 0.03214, 0.5987, 0.01415, 0.5984, 0.03032, 0.5355, 0.04175, 0.5515, 0.01571, 0.5557, 0.03596, 0.4984, 0.05911, 0.5069, 0.02973, 0.5164, 0.04948, 0.4666, 0.08375, 0.4689, 0.05544, 0.4817, 0.07056, 0.4416, 0.1149, 0.4409, 0.09014, 0.4532, 0.09858, 0.6659, 0.03601, 0.645, 0.02375, 0.6671, 0.03163, 0.425, 0.1512, 0.4248, 0.13, 0.4322, 0.1326, 0.6206, 0.03046, 0.5987, 0.01415, 0.6221, 0.01773, 0.5767, 0.03214, 0.5515, 0.01571, 0.575, 0.0134, 0.5355, 0.04175, 0.5069, 0.02973, 0.5286, 0.02115, 0.4984, 0.05911, 0.4689, 0.05544, 0.4868, 0.04126, 0.4532, 0.09858, 0.4535, 0.07188, 0.4666, 0.08375, 0.4322, 0.1326, 0.4313, 0.1097, 0.4416, 0.1149, 0.6431, 0.03245, 0.6221, 0.01773, 0.645, 0.02375, 0.5987, 0.01415, 0.575, 0.0124, 0.5989, 0.01316, 0.5515, 0.01571, 0.5284, 0.0202, 0.5514, 0.01472, 0.4868, 0.04126, 0.5065, 0.02884, 0.5069, 0.02973, 0.4535, 0.07188, 0.4682, 0.05476, 0.4689, 0.05544, 0.4313, 0.1097, 0.4401, 0.08973, 0.4409, 0.09014, 0.6671, 0.03163, 0.6454, 0.02284, 0.6675, 0.03075, 0.4212, 0.1504, 0.4239, 0.1298, 0.4248, 0.13, 0.6221, 0.01773, 0.5989, 0.01316, 0.6224, 0.01677, 0.575, 0.0134, 0.5514, 0.01472, 0.575, 0.0124, 0.5286, 0.02115, 0.5065, 0.02884, 0.5284, 0.0202, 0.4689, 0.05544, 0.4863, 0.04047, 0.4868, 0.04126, 0.4409, 0.09014, 0.4527, 0.07133, 0.4535, 0.07188, 0.4248, 0.13, 0.4305, 0.1094, 0.4313, 0.1097, 0.645, 0.02375, 0.6224, 0.01677, 0.6454, 0.02284, 0.5675, 0.3303, 0.5907, 0.3155, 0.59, 0.331, 0.5238, 0.3207, 0.5501, 0.3077, 0.5453, 0.3267, 0.484, 0.3006, 0.5128, 0.2931, 0.5032, 0.312, 0.4519, 0.2702, 0.4795, 0.2718, 0.4669, 0.2864, 0.4394, 0.252, 0.4402, 0.2271, 0.4516, 0.2436, 0.6349, 0.3255, 0.6564, 0.3158, 0.6571, 0.3201, 0.4234, 0.2116, 0.4242, 0.1899, 0.431, 0.2091, 0.59, 0.331, 0.612, 0.317, 0.6126, 0.3293, 0.5675, 0.3303, 0.5501, 0.3077, 0.5701, 0.3124, 0.5238, 0.3207, 0.5128, 0.2931, 0.531, 0.3013, 0.484, 0.3006, 0.4795, 0.2718, 0.4956, 0.2833, 0.4519, 0.2702, 0.4516, 0.2436, 0.4648, 0.2586, 0.4234, 0.2116, 0.4402, 0.2271, 0.4298, 0.2323, 0.6349, 0.3255, 0.612, 0.317, 0.634, 0.317, 0.5701, 0.3124, 0.5932, 0.3011, 0.5907, 0.3155, 0.531, 0.3013, 0.5556, 0.2904, 0.5501, 0.3077, 0.4956, 0.2833, 0.5213, 0.2761, 0.5128, 0.2931, 0.4648, 0.2586, 0.4899, 0.2578, 0.4795, 0.2718, 0.4516, 0.2436, 0.4491, 0.2208, 0.4618, 0.2346, 0.634, 0.317, 0.6565, 0.3114, 0.6564, 0.3158, 0.4242, 0.1899, 0.4377, 0.2054, 0.431, 0.2091, 0.5907, 0.3155, 0.6133, 0.3052, 0.612, 0.317, 0.5701, 0.3124, 0.5556, 0.2904, 0.574, 0.2961, 0.5128, 0.2931, 0.538, 0.2837, 0.531, 0.3013, 0.4956, 0.2833, 0.4899, 0.2578, 0.5053, 0.2674, 0.4516, 0.2436, 0.4754, 0.2468, 0.4648, 0.2586, 0.431, 0.2091, 0.4491, 0.2208, 0.4402, 0.2271, 0.634, 0.317, 0.6133, 0.3052, 0.6345, 0.3086, 0.574, 0.2961, 0.5971, 0.2875, 0.5932, 0.3011, 0.538, 0.2837, 0.5616, 0.2743, 0.5556, 0.2904, 0.5053, 0.2674, 0.5291, 0.26, 0.5213, 0.2761, 0.4754, 0.2468, 0.4987, 0.2441, 0.4899, 0.2578, 0.4618, 0.2346, 0.4564, 0.2137, 0.4701, 0.2249, 0.6345, 0.3086, 0.6574, 0.3071, 0.6565, 0.3114, 0.4279, 0.1885, 0.4434, 0.2009, 0.4377, 0.2054, 0.5932, 0.3011, 0.6162, 0.294, 0.6133, 0.3052, 0.574, 0.2961, 0.5616, 0.2743, 0.579, 0.2809, 0.538, 0.2837, 0.5291, 0.26, 0.545, 0.2673, 0.5053, 0.2674, 0.4987, 0.2441, 0.5137, 0.2523, 0.4754, 0.2468, 0.4701, 0.2249, 0.4842, 0.235, 0.4491, 0.2208, 0.4434, 0.2009, 0.4564, 0.2137, 0.6345, 0.3086, 0.6162, 0.294, 0.6363, 0.3005, 0.579, 0.2809, 0.6024, 0.2746, 0.5971, 0.2875, 0.545, 0.2673, 0.5682, 0.2589, 0.5616, 0.2743, 0.5137, 0.2523, 0.5363, 0.2444, 0.5291, 0.26, 0.4842, 0.235, 0.506, 0.2304, 0.4987, 0.2441, 0.4564, 0.2137, 0.4768, 0.2149, 0.4701, 0.2249, 0.6363, 0.3005, 0.6591, 0.303, 0.6574, 0.3071, 0.4311, 0.1864, 0.448, 0.1957, 0.4434, 0.2009, 0.5971, 0.2875, 0.6206, 0.2834, 0.6162, 0.294, 0.579, 0.2809, 0.5682, 0.2589, 0.585, 0.2664, 0.545, 0.2673, 0.5363, 0.2444, 0.552, 0.2515, 0.5137, 0.2523, 0.506, 0.2304, 0.521, 0.2374, 0.4842, 0.235, 0.4768, 0.2149, 0.4913, 0.223, 0.4434, 0.2009, 0.4624, 0.2059, 0.4564, 0.2137, 0.6162, 0.294, 0.6395, 0.2929, 0.6363, 0.3005, 0.585, 0.2664, 0.6091, 0.2623, 0.6024, 0.2746, 0.552, 0.2515, 0.5755, 0.2436, 0.5682, 0.2589, 0.5363, 0.2444, 0.5274, 0.2224, 0.5431, 0.2287, 0.4913, 0.223, 0.5121, 0.2166, 0.506, 0.2304, 0.4624, 0.2059, 0.4821, 0.2045, 0.4768, 0.2149, 0.6395, 0.2929, 0.6615, 0.2994, 0.6591, 0.303, 0.4338, 0.1839, 0.4517, 0.19, 0.448, 0.1957, 0.6206, 0.2834, 0.6091, 0.2623, 0.6263, 0.2734, 0.585, 0.2664, 0.5755, 0.2436, 0.5922, 0.2523, 0.5363, 0.2444, 0.5591, 0.2357, 0.552, 0.2515, 0.521, 0.2374, 0.5121, 0.2166, 0.5274, 0.2224, 0.4913, 0.223, 0.4821, 0.2045, 0.497, 0.2107, 0.448, 0.1957, 0.4671, 0.1977, 0.4624, 0.2059, 0.6206, 0.2834, 0.6438, 0.2858, 0.6395, 0.2929, 0.5922, 0.2523, 0.6173, 0.2504, 0.6091, 0.2623, 0.5591, 0.2357, 0.5837, 0.2281, 0.5755, 0.2436, 0.5274, 0.2224, 0.5495, 0.2123, 0.5431, 0.2287, 0.497, 0.2107, 0.5168, 0.2023, 0.5121, 0.2166, 0.4821, 0.2045, 0.4704, 0.1891, 0.4859, 0.1937, 0.6438, 0.2858, 0.6645, 0.2962, 0.6615, 0.2994, 0.4517, 0.19, 0.4376, 0.1777, 0.4544, 0.1839, 0.6091, 0.2623, 0.6336, 0.2641, 0.6263, 0.2734, 0.5922, 0.2523, 0.5837, 0.2281, 0.6007, 0.2383, 0.5431, 0.2287, 0.5666, 0.2194, 0.5591, 0.2357, 0.5274, 0.2224, 0.5168, 0.2023, 0.5329, 0.2068, 0.497, 0.2107, 0.4859, 0.1937, 0.5013, 0.198, 0.4671, 0.1977, 0.4544, 0.1839, 0.4704, 0.1891, 0.6263, 0.2734, 0.6494, 0.2794, 0.6438, 0.2858, 0.6007, 0.2383, 0.6274, 0.2389, 0.6173, 0.2504, 0.5666, 0.2194, 0.5933, 0.2116, 0.5837, 0.2281, 0.5329, 0.2068, 0.5555, 0.1944, 0.5495, 0.2123, 0.5013, 0.198, 0.5201, 0.1875, 0.5168, 0.2023, 0.4704, 0.1891, 0.4883, 0.1827, 0.4859, 0.1937, 0.6645, 0.2962, 0.6561, 0.274, 0.6682, 0.2936, 0.4376, 0.1777, 0.456, 0.1776, 0.4544, 0.1839, 0.6173, 0.2504, 0.6425, 0.2556, 0.6336, 0.2641, 0.6007, 0.2383, 0.5933, 0.2116, 0.6109, 0.2242, 0.5495, 0.2123, 0.5746, 0.2016, 0.5666, 0.2194, 0.5329, 0.2068, 0.5201, 0.1875, 0.5372, 0.1902, 0.5013, 0.198, 0.4883, 0.1827, 0.504, 0.1851, 0.4544, 0.1839, 0.4725, 0.1803, 0.4704, 0.1891, 0.6336, 0.2641, 0.6561, 0.274, 0.6494, 0.2794, 0.6887, 0.04056, 0.6793, 0.06202, 0.6753, 0.05969, 0.4389, 0.1708, 0.42, 0.1704, 0.4387, 0.1673, 0.4387, 0.1673, 0.42, 0.1704, 0.4378, 0.1638, 0.6887, 0.04056, 0.6753, 0.05969, 0.672, 0.05669, 0.4378, 0.1638, 0.42, 0.1704, 0.4364, 0.1605, 0.6887, 0.04056, 0.672, 0.05669, 0.6693, 0.05315, 0.4364, 0.1605, 0.42, 0.1704, 0.4343, 0.1575, 0.6887, 0.04056, 0.6693, 0.05315, 0.6672, 0.04919, 0.4343, 0.1575, 0.42, 0.1704, 0.4317, 0.1549, 0.6887, 0.04056, 0.6672, 0.04919, 0.666, 0.04493, 0.4317, 0.1549, 0.42, 0.1704, 0.4286, 0.1528, 0.6887, 0.04056, 0.666, 0.04493, 0.6655, 0.04049, 0.4286, 0.1528, 0.42, 0.1704, 0.425, 0.1512, 0.6887, 0.04056, 0.6655, 0.04049, 0.6659, 0.03601, 0.425, 0.1512, 0.42, 0.1704, 0.4212, 0.1504, 0.6887, 0.04056, 0.6659, 0.03601, 0.6671, 0.03163, 0.4212, 0.1504, 0.4194, 0.1662, 0.4203, 0.1504, 0.6671, 0.03163, 0.6845, 0.03778, 0.6887, 0.04056, 0.6887, 0.04056, 0.6845, 0.03778, 0.6869, 0.03875, 0.6887, 0.04056, 0.6869, 0.03875, 0.6877, 0.0391, 0.6887, 0.04056, 0.6877, 0.0391, 0.6882, 0.03928, 0.6887, 0.04056, 0.6882, 0.03928, 0.6885, 0.03941, 0.6887, 0.04056, 0.6885, 0.03941, 0.6887, 0.0395, 0.6887, 0.04056, 0.6887, 0.0395, 0.6889, 0.03958, 0.6887, 0.04056, 0.6889, 0.03958, 0.6891, 0.03965, 0.6792, 0.3137, 0.6794, 0.3147, 0.6793, 0.3147, 0.6792, 0.3137, 0.6793, 0.3147, 0.6791, 0.3148, 0.6792, 0.3137, 0.6791, 0.3148, 0.6788, 0.3149, 0.6792, 0.3137, 0.6788, 0.3149, 0.6785, 0.3149, 0.6792, 0.3137, 0.6785, 0.3149, 0.6781, 0.3151, 0.6792, 0.3137, 0.6781, 0.3151, 0.6772, 0.3153, 0.6792, 0.3137, 0.6772, 0.3153, 0.6748, 0.316, 0.6748, 0.316, 0.6571, 0.3201, 0.6792, 0.3137, 0.4203, 0.1907, 0.42, 0.1704, 0.4242, 0.1899, 0.6792, 0.3137, 0.6571, 0.3201, 0.6564, 0.3158, 0.4242, 0.1899, 0.42, 0.1704, 0.4279, 0.1885, 0.6792, 0.3137, 0.6564, 0.3158, 0.6565, 0.3114, 0.4279, 0.1885, 0.42, 0.1704, 0.4311, 0.1864, 0.6792, 0.3137, 0.6565, 0.3114, 0.6574, 0.3071, 0.4311, 0.1864, 0.42, 0.1704, 0.4338, 0.1839, 0.6792, 0.3137, 0.6574, 0.3071, 0.6591, 0.303, 0.4338, 0.1839, 0.42, 0.1704, 0.436, 0.181, 0.6792, 0.3137, 0.6591, 0.303, 0.6615, 0.2994, 0.436, 0.181, 0.42, 0.1704, 0.4376, 0.1777, 0.6792, 0.3137, 0.6615, 0.2994, 0.6645, 0.2962, 0.4376, 0.1777, 0.42, 0.1704, 0.4386, 0.1743, 0.6792, 0.3137, 0.6645, 0.2962, 0.6682, 0.2936, 0.4386, 0.1743, 0.42, 0.1704, 0.4389, 0.1708, 0.6109, 0.2242, 0.6398, 0.2279, 0.6274, 0.2389, 0.5746, 0.2016, 0.6049, 0.1938, 0.5933, 0.2116, 0.5555, 0.1944, 0.5392, 0.1725, 0.561, 0.173, 0.5201, 0.1875, 0.5052, 0.1718, 0.5216, 0.1721, 0.4883, 0.1827, 0.4733, 0.1713, 0.4893, 0.1715, 0.6561, 0.274, 0.6723, 0.2917, 0.6682, 0.2936, 0.456, 0.1776, 0.4389, 0.1708, 0.4566, 0.1711, 0.6274, 0.2389, 0.6532, 0.2481, 0.6425, 0.2556, 0.5933, 0.2116, 0.6236, 0.2096, 0.6109, 0.2242, 0.5555, 0.1944, 0.5839, 0.1813, 0.5746, 0.2016, 0.5372, 0.1902, 0.5216, 0.1721, 0.5392, 0.1725, 0.504, 0.1851, 0.4893, 0.1715, 0.5052, 0.1718, 0.6792, 0.3137, 0.6682, 0.2936, 0.6723, 0.2917, 0.4725, 0.1803, 0.4566, 0.1711, 0.4733, 0.1713, 0.6425, 0.2556, 0.6639, 0.2696, 0.6561, 0.274, 0.5451, 0.3277, 0.5675, 0.3303, 0.5674, 0.3312, 0.4662, 0.287, 0.4519, 0.2702, 0.4669, 0.2864, 0.4192, 0.1702, 0.4192, 0.1701, 0.42, 0.1704, 0.4289, 0.2326, 0.4234, 0.2116, 0.4298, 0.2323, 0.6127, 0.3302, 0.6349, 0.3255, 0.6352, 0.3264, 0.4192, 0.1692, 0.4193, 0.1684, 0.42, 0.1704, 0.6352, 0.3264, 0.6571, 0.3201, 0.6574, 0.321, 0.5028, 0.3129, 0.5238, 0.3207, 0.5235, 0.3216, 0.5901, 0.3319, 0.6126, 0.3293, 0.6127, 0.3302, 0.4511, 0.2707, 0.4394, 0.252, 0.4519, 0.2702, 0.4192, 0.1746, 0.4203, 0.1907, 0.4194, 0.1906, 0.5028, 0.3129, 0.484, 0.3006, 0.5032, 0.312, 0.4193, 0.1684, 0.4194, 0.1662, 0.42, 0.1704, 0.5235, 0.3216, 0.5453, 0.3267, 0.5451, 0.3277, 0.4192, 0.1712, 0.4192, 0.1709, 0.42, 0.1704, 0.4192, 0.1701, 0.4192, 0.1698, 0.42, 0.1704, 0.4192, 0.1704, 0.4192, 0.1702, 0.42, 0.1704, 0.5674, 0.3312, 0.59, 0.331, 0.5901, 0.3319, 0.4834, 0.3013, 0.4669, 0.2864, 0.484, 0.3006, 0.4192, 0.1707, 0.4192, 0.1706, 0.42, 0.1704, 0.4385, 0.2524, 0.4298, 0.2323, 0.4394, 0.252, 0.4192, 0.1709, 0.4192, 0.1707, 0.42, 0.1704, 0.4192, 0.1746, 0.4192, 0.1724, 0.42, 0.1704, 0.4192, 0.1696, 0.4192, 0.1692, 0.42, 0.1704, 0.4192, 0.1716, 0.4192, 0.1712, 0.42, 0.1704, 0.4225, 0.2117, 0.4203, 0.1907, 0.4234, 0.2116, 0.4192, 0.1698, 0.4192, 0.1696, 0.42, 0.1704, 0.4192, 0.1724, 0.4192, 0.1716, 0.42, 0.1704, 0.4192, 0.1706, 0.4192, 0.1704, 0.42, 0.1704, 0.1987, 0.1804, 0.2609, 0.03387, 0.3521, 0.1152, 0.2546, 0.366, 0.2231, 0.5283, 0.1925, 0.3744, 0.7031, 0.06781, 0.7552, 0.04478, 0.8081, 0.1762, 0.6616, 0.9476, 0.7348, 0.8099, 0.7031, 0.9574, 0.9137, 0.3904, 0.8252, 0.5497, 0.8585, 0.3827, 0.5799, 0.9412, 0.544, 0.8377, 0.5848, 0.8157, 0.912, 0.06678, 0.9545, 0.121, 0.8081, 0.1762, 0.04216, 0.1138, 0.07589, 0.04774, 0.1376, 0.03302, 0.02693, 0.4071, 0.1191, 0.5612, 0.08075, 0.6329, 0.4541, 0.9425, 0.4955, 0.8553, 0.4969, 0.9384, 0.6621, 0.2313, 0.6303, 0.1771, 0.8081, 0.1762, 0.8081, 0.1762, 0.997, 0.1753, 0.9621, 0.2299, 0.5848, 0.8157, 0.6207, 0.9448, 0.5799, 0.9412, 0.2602, 0.3347, 0.1987, 0.1804, 0.352, 0.2466, 0.04202, 0.2465, 0.008425, 0.1798, 0.1987, 0.1804, 0.3801, 0.3541, 0.3445, 0.5275, 0.3173, 0.359, 0.7538, 0.6618, 0.8252, 0.5497, 0.8064, 0.6691, 0.8064, 0.6691, 0.8275, 0.8062, 0.7784, 0.8118, 0.2366, 0.6571, 0.2153, 0.8166, 0.1866, 0.6557, 0.14, 0.6746, 0.1166, 0.775, 0.09966, 0.6927, 0.2882, 0.6592, 0.3623, 0.7975, 0.3043, 0.7782, 0.5241, 0.6429, 0.6086, 0.4959, 0.5606, 0.6411, 0.7009, 0.6543, 0.6644, 0.5031, 0.7188, 0.5135, 0.4612, 0.6127, 0.5131, 0.455, 0.4882, 0.6432, 0.778, 0.5227, 0.8585, 0.3827, 0.8252, 0.5497, 0.4719, 0.4793, 0.4895, 0.3543, 0.5131, 0.455, 0.8749, 0.5774, 0.8064, 0.6691, 0.8252, 0.5497, 0.2231, 0.5283, 0.1866, 0.6557, 0.1705, 0.5378, 0.08075, 0.6329, 0.14, 0.6746, 0.09966, 0.6927, 0.2757, 0.5304, 0.3628, 0.6202, 0.2882, 0.6592, 0.5612, 0.4444, 0.6078, 0.3589, 0.6086, 0.4959, 0.6644, 0.5031, 0.7348, 0.3684, 0.7188, 0.5135, 0.7784, 0.8118, 0.7538, 0.6618, 0.8064, 0.6691, 0.1735, 0.8067, 0.1694, 0.9858, 0.1166, 0.775, 0.3623, 0.7975, 0.3271, 0.9526, 0.3043, 0.7782, 0.7784, 0.8118, 0.78, 0.9771, 0.7447, 0.9668, 0.5848, 0.8157, 0.5241, 0.6429, 0.5606, 0.6411, 0.6847, 0.7863, 0.6308, 0.6484, 0.7009, 0.6543, 0.2619, 0.8161, 0.2405, 0.9695, 0.2153, 0.8166, 0.4479, 0.8453, 0.4882, 0.6432, 0.4955, 0.8553, 0.4479, 0.8453, 0.4114, 0.9441, 0.4055, 0.8127, 0.4719, 0.4793, 0.434, 0.581, 0.4166, 0.5117, 0.4719, 0.4793, 0.3801, 0.3541, 0.4346, 0.3537, 0.4612, 0.6127, 0.4055, 0.8127, 0.434, 0.581, 0.3628, 0.6202, 0.4055, 0.8127, 0.3623, 0.7975, 0.3691, 0.949, 0.4055, 0.8127, 0.4114, 0.9441, 0.3173, 0.359, 0.2757, 0.5304, 0.2546, 0.366, 0.3445, 0.5275, 0.434, 0.581, 0.3628, 0.6202, 0.2366, 0.6571, 0.2757, 0.5304, 0.2882, 0.6592, 0.2619, 0.8161, 0.3271, 0.9526, 0.2838, 0.9613, 0.1925, 0.3744, 0.1705, 0.5378, 0.1308, 0.3845, 0.2366, 0.6571, 0.3043, 0.7782, 0.2619, 0.8161, 0.2048, 0.9779, 0.2153, 0.8166, 0.2405, 0.9695, 0.1191, 0.5612, 0.1866, 0.6557, 0.14, 0.6746, 0.07853, 0.3955, 0.1705, 0.5378, 0.1191, 0.5612, 0.1735, 0.8067, 0.1866, 0.6557, 0.2153, 0.8166, 0.8579, 0.6819, 0.9253, 0.6341, 0.9059, 0.6951, 0.8579, 0.6819, 0.8824, 0.7765, 0.8275, 0.8062, 0.8749, 0.5774, 0.9673, 0.3992, 0.9253, 0.6341, 0.8275, 0.8062, 0.8153, 0.9873, 0.78, 0.9771, 0.778, 0.5227, 0.7009, 0.6543, 0.7188, 0.5135, 0.7348, 0.8099, 0.7447, 0.9668, 0.7031, 0.9574, 0.778, 0.5227, 0.7348, 0.3684, 0.7968, 0.3747, 0.7538, 0.6618, 0.6847, 0.7863, 0.7009, 0.6543, 0.6338, 0.8036, 0.5606, 0.6411, 0.6308, 0.6484, 0.6723, 0.3605, 0.6086, 0.4959, 0.6078, 0.3589, 0.6308, 0.6484, 0.6086, 0.4959, 0.6644, 0.5031, 0.6338, 0.8036, 0.6616, 0.9476, 0.6207, 0.9448, 0.5476, 0.3538, 0.5131, 0.455, 0.4895, 0.3543, 0.5241, 0.6429, 0.5131, 0.455, 0.5612, 0.4444, 0.5386, 0.941, 0.4955, 0.8553, 0.544, 0.8377, 0.544, 0.8377, 0.4882, 0.6432, 0.5241, 0.6429, 0.5052, 0.1718, 0.5045, 0.1585, 0.5206, 0.1567, 0.4733, 0.1713, 0.4727, 0.1623, 0.4887, 0.1603, 0.6687, 0.08304, 0.6613, 0.07801, 0.6753, 0.05969, 0.4389, 0.1708, 0.4387, 0.1673, 0.4562, 0.1646, 0.6416, 0.1221, 0.6302, 0.1105, 0.6463, 0.09504, 0.6055, 0.1537, 0.5948, 0.1356, 0.613, 0.1241, 0.561, 0.173, 0.5565, 0.1511, 0.5758, 0.1447, 0.5216, 0.1721, 0.5206, 0.1567, 0.5377, 0.1545, 0.4893, 0.1715, 0.4887, 0.1603, 0.5045, 0.1585, 0.4733, 0.1713, 0.4566, 0.1711, 0.4562, 0.1646, 0.6562, 0.1032, 0.6463, 0.09504, 0.6613, 0.07801, 0.6416, 0.1221, 0.6247, 0.1391, 0.613, 0.1241, 0.6055, 0.1537, 0.5842, 0.1652, 0.5758, 0.1447, 0.5392, 0.1725, 0.5377, 0.1545, 0.5565, 0.1511, 0.6302, 0.1105, 0.613, 0.1241, 0.6035, 0.1094, 0.5948, 0.1356, 0.5758, 0.1447, 0.5684, 0.1266, 0.5377, 0.1545, 0.534, 0.1376, 0.551, 0.1328, 0.5045, 0.1585, 0.5021, 0.1454, 0.5178, 0.1417, 0.4727, 0.1623, 0.4709, 0.1534, 0.4865, 0.1492, 0.6613, 0.07801, 0.6551, 0.07194, 0.672, 0.05669, 0.4387, 0.1673, 0.4378, 0.1638, 0.4548, 0.1582, 0.6302, 0.1105, 0.6209, 0.09838, 0.6381, 0.08589, 0.5948, 0.1356, 0.586, 0.1188, 0.6035, 0.1094, 0.5758, 0.1447, 0.5565, 0.1511, 0.551, 0.1328, 0.5206, 0.1567, 0.5178, 0.1417, 0.534, 0.1376, 0.4887, 0.1603, 0.4865, 0.1492, 0.5021, 0.1454, 0.4562, 0.1646, 0.4548, 0.1582, 0.4709, 0.1534, 0.6463, 0.09504, 0.6381, 0.08589, 0.6551, 0.07194, 0.6209, 0.09838, 0.6035, 0.1094, 0.5958, 0.0948, 0.5684, 0.1266, 0.5616, 0.1098, 0.5785, 0.1028, 0.534, 0.1376, 0.5291, 0.1218, 0.5451, 0.1161, 0.5021, 0.1454, 0.4981, 0.1326, 0.5134, 0.1272, 0.4709, 0.1534, 0.4678, 0.1447, 0.483, 0.1384, 0.6551, 0.07194, 0.6502, 0.06505, 0.6693, 0.05315, 0.4378, 0.1638, 0.4364, 0.1605, 0.4523, 0.152, 0.6209, 0.09838, 0.6134, 0.0859, 0.6316, 0.07598, 0.6035, 0.1094, 0.586, 0.1188, 0.5785, 0.1028, 0.551, 0.1328, 0.5451, 0.1161, 0.5616, 0.1098, 0.534, 0.1376, 0.5178, 0.1417, 0.5134, 0.1272, 0.4865, 0.1492, 0.483, 0.1384, 0.4981, 0.1326, 0.4548, 0.1582, 0.4523, 0.152, 0.4678, 0.1447, 0.6381, 0.08589, 0.6316, 0.07598, 0.6502, 0.06505, 0.5958, 0.0948, 0.5894, 0.08015, 0.6075, 0.07299, 0.5616, 0.1098, 0.5551, 0.09357, 0.5719, 0.08698, 0.5451, 0.1161, 0.5291, 0.1218, 0.5231, 0.1065, 0.4981, 0.1326, 0.4927, 0.1201, 0.5077, 0.1131, 0.4678, 0.1447, 0.4633, 0.1364, 0.4779, 0.1278, 0.6502, 0.06505, 0.6464, 0.05752, 0.6672, 0.04919, 0.4364, 0.1605, 0.4343, 0.1575, 0.4488, 0.1462, 0.6134, 0.0859, 0.6075, 0.07299, 0.6265, 0.06546, 0.5958, 0.0948, 0.5785, 0.1028, 0.5719, 0.08698, 0.5451, 0.1161, 0.5388, 0.1, 0.5551, 0.09357, 0.5134, 0.1272, 0.5077, 0.1131, 0.5231, 0.1065, 0.483, 0.1384, 0.4779, 0.1278, 0.4927, 0.1201, 0.4523, 0.152, 0.4488, 0.1462, 0.4633, 0.1364, 0.6316, 0.07598, 0.6265, 0.06546, 0.6464, 0.05752, 0.5894, 0.08015, 0.584, 0.06507, 0.603, 0.05954, 0.5551, 0.09357, 0.5487, 0.07721, 0.566, 0.07094, 0.5388, 0.1, 0.5231, 0.1065, 0.5161, 0.09118, 0.4927, 0.1201, 0.4858, 0.1078, 0.5007, 0.09911, 0.4633, 0.1364, 0.4575, 0.1285, 0.4714, 0.1176, 0.6464, 0.05752, 0.644, 0.04949, 0.666, 0.04493, 0.4343, 0.1575, 0.4317, 0.1549, 0.4443, 0.1409, 0.6265, 0.06546, 0.6075, 0.07299, 0.603, 0.05954, 0.5894, 0.08015, 0.5719, 0.08698, 0.566, 0.07094, 0.5388, 0.1, 0.5321, 0.08392, 0.5487, 0.07721, 0.5077, 0.1131, 0.5007, 0.09911, 0.5161, 0.09118, 0.4927, 0.1201, 0.4779, 0.1278, 0.4714, 0.1176, 0.4488, 0.1462, 0.4443, 0.1409, 0.4575, 0.1285, 0.6464, 0.05752, 0.6265, 0.06546, 0.623, 0.05435, 0.603, 0.05954, 0.584, 0.06507, 0.5798, 0.0492, 0.5487, 0.07721, 0.5422, 0.06015, 0.5605, 0.05413, 0.5161, 0.09118, 0.5079, 0.07556, 0.5246, 0.06728, 0.4858, 0.1078, 0.4772, 0.09574, 0.4921, 0.08502, 0.4575, 0.1285, 0.4504, 0.1213, 0.4632, 0.1078, 0.644, 0.04949, 0.6428, 0.04108, 0.6655, 0.04049, 0.4317, 0.1549, 0.4286, 0.1528, 0.4387, 0.1363, 0.603, 0.05954, 0.5999, 0.04538, 0.6209, 0.04268, 0.584, 0.06507, 0.566, 0.07094, 0.5605, 0.05413, 0.5321, 0.08392, 0.5246, 0.06728, 0.5422, 0.06015, 0.5161, 0.09118, 0.5007, 0.09911, 0.4921, 0.08502, 0.4858, 0.1078, 0.4714, 0.1176, 0.4632, 0.1078, 0.4443, 0.1409, 0.4387, 0.1363, 0.4504, 0.1213, 0.644, 0.04949, 0.623, 0.05435, 0.6209, 0.04268, 0.5999, 0.04538, 0.5798, 0.0492, 0.5767, 0.03214, 0.5422, 0.06015, 0.5355, 0.04175, 0.5557, 0.03596, 0.5079, 0.07556, 0.4984, 0.05911, 0.5164, 0.04948, 0.4772, 0.09574, 0.4666, 0.08375, 0.4817, 0.07056, 0.4632, 0.1078, 0.4504, 0.1213, 0.4416, 0.1149, 0.6655, 0.04049, 0.6428, 0.04108, 0.6431, 0.03245, 0.4286, 0.1528, 0.425, 0.1512, 0.4322, 0.1326, 0.5999, 0.04538, 0.5984, 0.03032, 0.6206, 0.03046, 0.5798, 0.0492, 0.5605, 0.05413, 0.5557, 0.03596, 0.5246, 0.06728, 0.5164, 0.04948, 0.5355, 0.04175, 0.5079, 0.07556, 0.4921, 0.08502, 0.4817, 0.07056, 0.4632, 0.1078, 0.4532, 0.09858, 0.4666, 0.08375, 0.4387, 0.1363, 0.4322, 0.1326, 0.4416, 0.1149, 0.6209, 0.04268, 0.6206, 0.03046, 0.6431, 0.03245, 0.5767, 0.03214, 0.575, 0.0134, 0.5987, 0.01415, 0.5355, 0.04175, 0.5286, 0.02115, 0.5515, 0.01571, 0.4984, 0.05911, 0.4868, 0.04126, 0.5069, 0.02973, 0.4666, 0.08375, 0.4535, 0.07188, 0.4689, 0.05544, 0.4416, 0.1149, 0.4313, 0.1097, 0.4409, 0.09014, 0.6659, 0.03601, 0.6431, 0.03245, 0.645, 0.02375, 0.425, 0.1512, 0.4212, 0.1504, 0.4248, 0.13, 0.6206, 0.03046, 0.5984, 0.03032, 0.5987, 0.01415, 0.5767, 0.03214, 0.5557, 0.03596, 0.5515, 0.01571, 0.5355, 0.04175, 0.5164, 0.04948, 0.5069, 0.02973, 0.4984, 0.05911, 0.4817, 0.07056, 0.4689, 0.05544, 0.4532, 0.09858, 0.4409, 0.09014, 0.4535, 0.07188, 0.4322, 0.1326, 0.4248, 0.13, 0.4313, 0.1097, 0.6431, 0.03245, 0.6206, 0.03046, 0.6221, 0.01773, 0.5987, 0.01415, 0.575, 0.0134, 0.575, 0.0124, 0.5515, 0.01571, 0.5286, 0.02115, 0.5284, 0.0202, 0.4868, 0.04126, 0.4863, 0.04047, 0.5065, 0.02884, 0.4535, 0.07188, 0.4527, 0.07133, 0.4682, 0.05476, 0.4313, 0.1097, 0.4305, 0.1094, 0.4401, 0.08973, 0.6671, 0.03163, 0.645, 0.02375, 0.6454, 0.02284, 0.4212, 0.1504, 0.4203, 0.1504, 0.4239, 0.1298, 0.6221, 0.01773, 0.5987, 0.01415, 0.5989, 0.01316, 0.575, 0.0134, 0.5515, 0.01571, 0.5514, 0.01472, 0.5286, 0.02115, 0.5069, 0.02973, 0.5065, 0.02884, 0.4689, 0.05544, 0.4682, 0.05476, 0.4863, 0.04047, 0.4409, 0.09014, 0.4401, 0.08973, 0.4527, 0.07133, 0.4248, 0.13, 0.4239, 0.1298, 0.4305, 0.1094, 0.645, 0.02375, 0.6221, 0.01773, 0.6224, 0.01677, 0.5675, 0.3303, 0.5701, 0.3124, 0.5907, 0.3155, 0.5238, 0.3207, 0.531, 0.3013, 0.5501, 0.3077, 0.484, 0.3006, 0.4956, 0.2833, 0.5128, 0.2931, 0.4519, 0.2702, 0.4648, 0.2586, 0.4795, 0.2718, 0.4394, 0.252, 0.4298, 0.2323, 0.4402, 0.2271, 0.6349, 0.3255, 0.634, 0.317, 0.6564, 0.3158, 0.4234, 0.2116, 0.4203, 0.1907, 0.4242, 0.1899, 0.59, 0.331, 0.5907, 0.3155, 0.612, 0.317, 0.5675, 0.3303, 0.5453, 0.3267, 0.5501, 0.3077, 0.5238, 0.3207, 0.5032, 0.312, 0.5128, 0.2931, 0.484, 0.3006, 0.4669, 0.2864, 0.4795, 0.2718, 0.4519, 0.2702, 0.4394, 0.252, 0.4516, 0.2436, 0.4234, 0.2116, 0.431, 0.2091, 0.4402, 0.2271, 0.6349, 0.3255, 0.6126, 0.3293, 0.612, 0.317, 0.5701, 0.3124, 0.574, 0.2961, 0.5932, 0.3011, 0.531, 0.3013, 0.538, 0.2837, 0.5556, 0.2904, 0.4956, 0.2833, 0.5053, 0.2674, 0.5213, 0.2761, 0.4648, 0.2586, 0.4754, 0.2468, 0.4899, 0.2578, 0.4516, 0.2436, 0.4402, 0.2271, 0.4491, 0.2208, 0.634, 0.317, 0.6345, 0.3086, 0.6565, 0.3114, 0.4242, 0.1899, 0.4279, 0.1885, 0.4377, 0.2054, 0.5907, 0.3155, 0.5932, 0.3011, 0.6133, 0.3052, 0.5701, 0.3124, 0.5501, 0.3077, 0.5556, 0.2904, 0.5128, 0.2931, 0.5213, 0.2761, 0.538, 0.2837, 0.4956, 0.2833, 0.4795, 0.2718, 0.4899, 0.2578, 0.4516, 0.2436, 0.4618, 0.2346, 0.4754, 0.2468, 0.431, 0.2091, 0.4377, 0.2054, 0.4491, 0.2208, 0.634, 0.317, 0.612, 0.317, 0.6133, 0.3052, 0.574, 0.2961, 0.579, 0.2809, 0.5971, 0.2875, 0.538, 0.2837, 0.545, 0.2673, 0.5616, 0.2743, 0.5053, 0.2674, 0.5137, 0.2523, 0.5291, 0.26, 0.4754, 0.2468, 0.4842, 0.235, 0.4987, 0.2441, 0.4618, 0.2346, 0.4491, 0.2208, 0.4564, 0.2137, 0.6345, 0.3086, 0.6363, 0.3005, 0.6574, 0.3071, 0.4279, 0.1885, 0.4311, 0.1864, 0.4434, 0.2009, 0.5932, 0.3011, 0.5971, 0.2875, 0.6162, 0.294, 0.574, 0.2961, 0.5556, 0.2904, 0.5616, 0.2743, 0.538, 0.2837, 0.5213, 0.2761, 0.5291, 0.26, 0.5053, 0.2674, 0.4899, 0.2578, 0.4987, 0.2441, 0.4754, 0.2468, 0.4618, 0.2346, 0.4701, 0.2249, 0.4491, 0.2208, 0.4377, 0.2054, 0.4434, 0.2009, 0.6345, 0.3086, 0.6133, 0.3052, 0.6162, 0.294, 0.579, 0.2809, 0.585, 0.2664, 0.6024, 0.2746, 0.545, 0.2673, 0.552, 0.2515, 0.5682, 0.2589, 0.5137, 0.2523, 0.521, 0.2374, 0.5363, 0.2444, 0.4842, 0.235, 0.4913, 0.223, 0.506, 0.2304, 0.4564, 0.2137, 0.4624, 0.2059, 0.4768, 0.2149, 0.6363, 0.3005, 0.6395, 0.2929, 0.6591, 0.303, 0.4311, 0.1864, 0.4338, 0.1839, 0.448, 0.1957, 0.5971, 0.2875, 0.6024, 0.2746, 0.6206, 0.2834, 0.579, 0.2809, 0.5616, 0.2743, 0.5682, 0.2589, 0.545, 0.2673, 0.5291, 0.26, 0.5363, 0.2444, 0.5137, 0.2523, 0.4987, 0.2441, 0.506, 0.2304, 0.4842, 0.235, 0.4701, 0.2249, 0.4768, 0.2149, 0.4434, 0.2009, 0.448, 0.1957, 0.4624, 0.2059, 0.6162, 0.294, 0.6206, 0.2834, 0.6395, 0.2929, 0.585, 0.2664, 0.5922, 0.2523, 0.6091, 0.2623, 0.552, 0.2515, 0.5591, 0.2357, 0.5755, 0.2436, 0.5363, 0.2444, 0.521, 0.2374, 0.5274, 0.2224, 0.4913, 0.223, 0.497, 0.2107, 0.5121, 0.2166, 0.4624, 0.2059, 0.4671, 0.1977, 0.4821, 0.2045, 0.6395, 0.2929, 0.6438, 0.2858, 0.6615, 0.2994, 0.4338, 0.1839, 0.436, 0.181, 0.4517, 0.19, 0.6206, 0.2834, 0.6024, 0.2746, 0.6091, 0.2623, 0.585, 0.2664, 0.5682, 0.2589, 0.5755, 0.2436, 0.5363, 0.2444, 0.5431, 0.2287, 0.5591, 0.2357, 0.521, 0.2374, 0.506, 0.2304, 0.5121, 0.2166, 0.4913, 0.223, 0.4768, 0.2149, 0.4821, 0.2045, 0.448, 0.1957, 0.4517, 0.19, 0.4671, 0.1977, 0.6206, 0.2834, 0.6263, 0.2734, 0.6438, 0.2858, 0.5922, 0.2523, 0.6007, 0.2383, 0.6173, 0.2504, 0.5591, 0.2357, 0.5666, 0.2194, 0.5837, 0.2281, 0.5274, 0.2224, 0.5329, 0.2068, 0.5495, 0.2123, 0.497, 0.2107, 0.5013, 0.198, 0.5168, 0.2023, 0.4821, 0.2045, 0.4671, 0.1977, 0.4704, 0.1891, 0.6438, 0.2858, 0.6494, 0.2794, 0.6645, 0.2962, 0.4517, 0.19, 0.436, 0.181, 0.4376, 0.1777, 0.6091, 0.2623, 0.6173, 0.2504, 0.6336, 0.2641, 0.5922, 0.2523, 0.5755, 0.2436, 0.5837, 0.2281, 0.5431, 0.2287, 0.5495, 0.2123, 0.5666, 0.2194, 0.5274, 0.2224, 0.5121, 0.2166, 0.5168, 0.2023, 0.497, 0.2107, 0.4821, 0.2045, 0.4859, 0.1937, 0.4671, 0.1977, 0.4517, 0.19, 0.4544, 0.1839, 0.6263, 0.2734, 0.6336, 0.2641, 0.6494, 0.2794, 0.6007, 0.2383, 0.6109, 0.2242, 0.6274, 0.2389, 0.5666, 0.2194, 0.5746, 0.2016, 0.5933, 0.2116, 0.5329, 0.2068, 0.5372, 0.1902, 0.5555, 0.1944, 0.5013, 0.198, 0.504, 0.1851, 0.5201, 0.1875, 0.4704, 0.1891, 0.4725, 0.1803, 0.4883, 0.1827, 0.6645, 0.2962, 0.6494, 0.2794, 0.6561, 0.274, 0.4376, 0.1777, 0.4386, 0.1743, 0.456, 0.1776, 0.6173, 0.2504, 0.6274, 0.2389, 0.6425, 0.2556, 0.6007, 0.2383, 0.5837, 0.2281, 0.5933, 0.2116, 0.5495, 0.2123, 0.5555, 0.1944, 0.5746, 0.2016, 0.5329, 0.2068, 0.5168, 0.2023, 0.5201, 0.1875, 0.5013, 0.198, 0.4859, 0.1937, 0.4883, 0.1827, 0.4544, 0.1839, 0.456, 0.1776, 0.4725, 0.1803, 0.6336, 0.2641, 0.6425, 0.2556, 0.6561, 0.274, 0.4212, 0.1504, 0.42, 0.1704, 0.4194, 0.1662, 0.6671, 0.03163, 0.6675, 0.03075, 0.6845, 0.03778, 0.6748, 0.316, 0.6574, 0.321, 0.6571, 0.3201, 0.6109, 0.2242, 0.6236, 0.2096, 0.6398, 0.2279, 0.5746, 0.2016, 0.5839, 0.1813, 0.6049, 0.1938, 0.5555, 0.1944, 0.5372, 0.1902, 0.5392, 0.1725, 0.5201, 0.1875, 0.504, 0.1851, 0.5052, 0.1718, 0.4883, 0.1827, 0.4725, 0.1803, 0.4733, 0.1713, 0.6561, 0.274, 0.6639, 0.2696, 0.6723, 0.2917, 0.456, 0.1776, 0.4386, 0.1743, 0.4389, 0.1708, 0.6274, 0.2389, 0.6398, 0.2279, 0.6532, 0.2481, 0.5933, 0.2116, 0.6049, 0.1938, 0.6236, 0.2096, 0.5555, 0.1944, 0.561, 0.173, 0.5839, 0.1813, 0.5372, 0.1902, 0.5201, 0.1875, 0.5216, 0.1721, 0.504, 0.1851, 0.4883, 0.1827, 0.4893, 0.1715, 0.4725, 0.1803, 0.456, 0.1776, 0.4566, 0.1711, 0.6425, 0.2556, 0.6532, 0.2481, 0.6639, 0.2696, 0.5451, 0.3277, 0.5453, 0.3267, 0.5675, 0.3303, 0.4662, 0.287, 0.4511, 0.2707, 0.4519, 0.2702, 0.4289, 0.2326, 0.4225, 0.2117, 0.4234, 0.2116, 0.6127, 0.3302, 0.6126, 0.3293, 0.6349, 0.3255, 0.6352, 0.3264, 0.6349, 0.3255, 0.6571, 0.3201, 0.5028, 0.3129, 0.5032, 0.312, 0.5238, 0.3207, 0.5901, 0.3319, 0.59, 0.331, 0.6126, 0.3293, 0.4511, 0.2707, 0.4385, 0.2524, 0.4394, 0.252, 0.4192, 0.1746, 0.42, 0.1704, 0.4203, 0.1907, 0.5028, 0.3129, 0.4834, 0.3013, 0.484, 0.3006, 0.5235, 0.3216, 0.5238, 0.3207, 0.5453, 0.3267, 0.5674, 0.3312, 0.5675, 0.3303, 0.59, 0.331, 0.4834, 0.3013, 0.4662, 0.287, 0.4669, 0.2864, 0.4385, 0.2524, 0.4289, 0.2326, 0.4298, 0.2323, 0.4225, 0.2117, 0.4194, 0.1906, 0.4203, 0.1907, 0.3521, 0.1152, 0.3818, 0.181, 0.1987, 0.1804, 0.1987, 0.1804, 0.1992, 0.01829, 0.2609, 0.03387, 0.2609, 0.03387, 0.3225, 0.04945, 0.3521, 0.1152, 0.2546, 0.366, 0.2757, 0.5304, 0.2231, 0.5283, 0.8073, 0.02175, 0.8081, 0.1762, 0.7552, 0.04478, 0.8081, 0.1762, 0.6303, 0.1771, 0.6667, 0.1224, 0.6667, 0.1224, 0.7031, 0.06781, 0.8081, 0.1762, 0.6616, 0.9476, 0.6847, 0.7863, 0.7348, 0.8099, 0.9137, 0.3904, 0.8749, 0.5774, 0.8252, 0.5497, 0.5799, 0.9412, 0.5386, 0.941, 0.544, 0.8377, 0.9545, 0.121, 0.997, 0.1753, 0.8081, 0.1762, 0.8081, 0.1762, 0.8073, 0.02175, 0.8596, 0.04426, 0.8596, 0.04426, 0.912, 0.06678, 0.8081, 0.1762, 0.1992, 0.01829, 0.1987, 0.1804, 0.1376, 0.03302, 0.1987, 0.1804, 0.008425, 0.1798, 0.04216, 0.1138, 0.1376, 0.03302, 0.1987, 0.1804, 0.04216, 0.1138, 0.02693, 0.4071, 0.07853, 0.3955, 0.1191, 0.5612, 0.4541, 0.9425, 0.4479, 0.8453, 0.4955, 0.8553, 0.8081, 0.1762, 0.8088, 0.3341, 0.7514, 0.3099, 0.7514, 0.3099, 0.6939, 0.2856, 0.8081, 0.1762, 0.6939, 0.2856, 0.6621, 0.2313, 0.8081, 0.1762, 0.9621, 0.2299, 0.9272, 0.2845, 0.8081, 0.1762, 0.9272, 0.2845, 0.868, 0.3093, 0.8081, 0.1762, 0.868, 0.3093, 0.8088, 0.3341, 0.8081, 0.1762, 0.5848, 0.8157, 0.6338, 0.8036, 0.6207, 0.9448, 0.352, 0.2466, 0.3223, 0.3121, 0.2602, 0.3347, 0.2602, 0.3347, 0.1982, 0.3573, 0.1987, 0.1804, 0.1987, 0.1804, 0.3818, 0.181, 0.352, 0.2466, 0.1987, 0.1804, 0.1982, 0.3573, 0.1369, 0.3353, 0.1369, 0.3353, 0.07561, 0.3133, 0.1987, 0.1804, 0.07561, 0.3133, 0.04202, 0.2465, 0.1987, 0.1804, 0.3801, 0.3541, 0.4166, 0.5117, 0.3445, 0.5275, 0.7538, 0.6618, 0.778, 0.5227, 0.8252, 0.5497, 0.8064, 0.6691, 0.8579, 0.6819, 0.8275, 0.8062, 0.2366, 0.6571, 0.2619, 0.8161, 0.2153, 0.8166, 0.14, 0.6746, 0.1735, 0.8067, 0.1166, 0.775, 0.2882, 0.6592, 0.3628, 0.6202, 0.3623, 0.7975, 0.5241, 0.6429, 0.5612, 0.4444, 0.6086, 0.4959, 0.7009, 0.6543, 0.6308, 0.6484, 0.6644, 0.5031, 0.4612, 0.6127, 0.4719, 0.4793, 0.5131, 0.455, 0.778, 0.5227, 0.7968, 0.3747, 0.8585, 0.3827, 0.4719, 0.4793, 0.4346, 0.3537, 0.4895, 0.3543, 0.8749, 0.5774, 0.8579, 0.6819, 0.8064, 0.6691, 0.2231, 0.5283, 0.2366, 0.6571, 0.1866, 0.6557, 0.08075, 0.6329, 0.1191, 0.5612, 0.14, 0.6746, 0.2757, 0.5304, 0.3445, 0.5275, 0.3628, 0.6202, 0.5612, 0.4444, 0.5476, 0.3538, 0.6078, 0.3589, 0.6644, 0.5031, 0.6723, 0.3605, 0.7348, 0.3684, 0.7784, 0.8118, 0.7348, 0.8099, 0.7538, 0.6618, 0.1735, 0.8067, 0.2048, 0.9779, 0.1694, 0.9858, 0.3623, 0.7975, 0.3691, 0.949, 0.3271, 0.9526, 0.7784, 0.8118, 0.8275, 0.8062, 0.78, 0.9771, 0.5848, 0.8157, 0.544, 0.8377, 0.5241, 0.6429, 0.6847, 0.7863, 0.6338, 0.8036, 0.6308, 0.6484, 0.2619, 0.8161, 0.2838, 0.9613, 0.2405, 0.9695, 0.4479, 0.8453, 0.4612, 0.6127, 0.4882, 0.6432, 0.4479, 0.8453, 0.4541, 0.9425, 0.4114, 0.9441, 0.4719, 0.4793, 0.4612, 0.6127, 0.434, 0.581, 0.4719, 0.4793, 0.4166, 0.5117, 0.3801, 0.3541, 0.4612, 0.6127, 0.4479, 0.8453, 0.4055, 0.8127, 0.3628, 0.6202, 0.434, 0.581, 0.4055, 0.8127, 0.3691, 0.949, 0.3623, 0.7975, 0.4055, 0.8127, 0.3173, 0.359, 0.3445, 0.5275, 0.2757, 0.5304, 0.3445, 0.5275, 0.4166, 0.5117, 0.434, 0.581, 0.2366, 0.6571, 0.2231, 0.5283, 0.2757, 0.5304, 0.2619, 0.8161, 0.3043, 0.7782, 0.3271, 0.9526, 0.1925, 0.3744, 0.2231, 0.5283, 0.1705, 0.5378, 0.2366, 0.6571, 0.2882, 0.6592, 0.3043, 0.7782, 0.2048, 0.9779, 0.1735, 0.8067, 0.2153, 0.8166, 0.1191, 0.5612, 0.1705, 0.5378, 0.1866, 0.6557, 0.07853, 0.3955, 0.1308, 0.3845, 0.1705, 0.5378, 0.1735, 0.8067, 0.14, 0.6746, 0.1866, 0.6557, 0.8579, 0.6819, 0.8749, 0.5774, 0.9253, 0.6341, 0.8579, 0.6819, 0.9059, 0.6951, 0.8824, 0.7765, 0.8749, 0.5774, 0.9137, 0.3904, 0.9673, 0.3992, 0.8275, 0.8062, 0.8824, 0.7765, 0.8153, 0.9873, 0.778, 0.5227, 0.7538, 0.6618, 0.7009, 0.6543, 0.7348, 0.8099, 0.7784, 0.8118, 0.7447, 0.9668, 0.778, 0.5227, 0.7188, 0.5135, 0.7348, 0.3684, 0.7538, 0.6618, 0.7348, 0.8099, 0.6847, 0.7863, 0.6338, 0.8036, 0.5848, 0.8157, 0.5606, 0.6411, 0.6723, 0.3605, 0.6644, 0.5031, 0.6086, 0.4959, 0.6308, 0.6484, 0.5606, 0.6411, 0.6086, 0.4959, 0.6338, 0.8036, 0.6847, 0.7863, 0.6616, 0.9476, 0.5476, 0.3538, 0.5612, 0.4444, 0.5131, 0.455, 0.5241, 0.6429, 0.4882, 0.6432, 0.5131, 0.455, 0.5386, 0.941, 0.4969, 0.9384, 0.4955, 0.8553, 0.544, 0.8377, 0.4955, 0.8553, 0.4882, 0.6432])
me_002.use_remesh_preserve_volume = False
me_002.use_remesh_preserve_attributes = False
me_002.use_mirror_vertex_groups = False
me_002.update()

# ---- objects
ob_armr1 = bpy.data.objects.new('armR1球', me_002)

# ---- transforms, parenting, visibility, modifiers, constraints
ob_armr1.location = (0.0, 0.0, 0.0)
ob_armr1.scale = (0.2559, 0.2559, 0.2559)
ob_armr1.lineart.crease_threshold = 0.0

# ---- collection membership
col_collection_1.objects.link(ob_armr1)

# ---- scene / render settings (as saved in the file)
scene.frame_start = 1; scene.frame_end = 250; scene.frame_set(1)
scene.render.engine = 'BLENDER_EEVEE_NEXT'
scene.render.resolution_percentage = 50
scene.render.dither_intensity = 0.0
scene.cycles.use_denoising = False
scene.cycles.samples = 128
scene.cycles.sampling_pattern = 'TABULATED_SOBOL'
scene.cycles.use_adaptive_sampling = False
scene.cycles.use_light_tree = False
scene.cycles.blur_glossy = 0.0
scene.cycles.sample_clamp_indirect = 0.0
scene.view_settings.view_transform = 'Standard'
bpy.context.view_layer.update()

# ---- added for rendering (the .blend has no active camera and no usable light): camera, sun
cam_auto = bpy.data.cameras.new('AutoCamera')
cam_auto.lens = 50.0
cam_auto.sensor_width = 36.0
cam_auto.clip_end = 1000.0
ob_auto_camera = bpy.data.objects.new('AutoCamera', cam_auto)
scene.collection.objects.link(ob_auto_camera)
ob_auto_camera.location = (2.3761, -2.19237, 1.47622)
ob_auto_camera.rotation_euler = (1.09748, -7.21219e-08, 0.694738)
scene.camera = ob_auto_camera
light_auto_sun = bpy.data.lights.new('AutoSun', 'SUN')
light_auto_sun.energy = 3.0
light_auto_sun.angle = 0.0523599
ob_auto_sun = bpy.data.objects.new('AutoSun', light_auto_sun)
scene.collection.objects.link(ob_auto_sun)
ob_auto_sun.rotation_euler = (0.872665, 0.174533, 0.523599)
bpy.context.view_layer.update()
